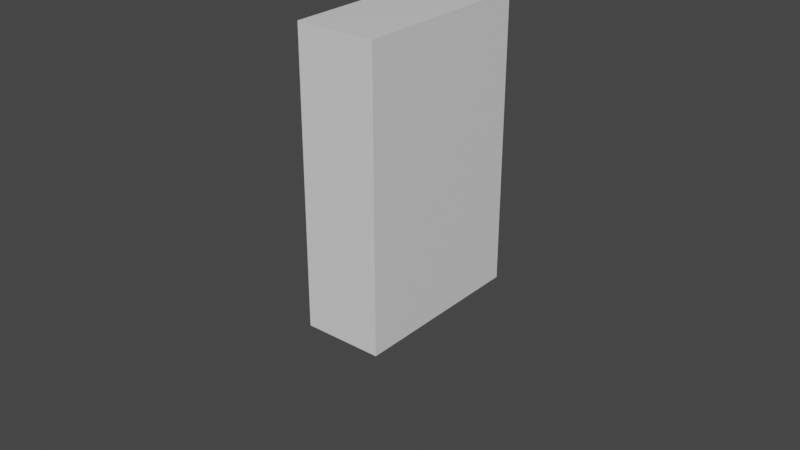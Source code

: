 # Source: cereal_box_new_run.blend  (saved by Blender 2.81.16; exported with 4.5.12 LTS)
import bpy
from mathutils import Matrix  # noqa: F401  (used for matrix-valued properties, if any)

bpy.ops.wm.read_factory_settings(use_empty=True)
scene = bpy.context.scene
scene.name = 'Scene'

# ---- collections
col_collection = bpy.data.collections.new('Collection'); scene.collection.children.link(col_collection)

# ---- materials (node trees are filled in below, after node groups)
mat_playermaterial = bpy.data.materials.new('PlayerMaterial')
mat_playermaterial.alpha_threshold = 0.0
mat_playermaterial.use_transparent_shadow = False
mat_playermaterial.line_color = (0.0, 0.0, 0.0, 1.0)

# ---- material node trees
mat_playermaterial.use_nodes = True; mat_playermaterial.node_tree.nodes.clear()
_N = mat_playermaterial.node_tree.nodes; _L = mat_playermaterial.node_tree.links
n0 = _N.new('ShaderNodeOutputMaterial'); n0.name = 'Material Output'; n0.location = (300, 300)
n1 = _N.new('ShaderNodeBsdfPrincipled'); n1.name = 'Principled BSDF'; n1.location = (10, 300)
n1.distribution = 'GGX'
n1.subsurface_method = 'BURLEY'
n1.inputs[2].default_value = 0.4
n1.inputs[3].default_value = 1.45
n1.inputs[27].default_value = (0.0, 0.0, 0.0, 1.0)
n1.inputs[28].default_value = 1.0
_L.new(n1.outputs[0], n0.inputs[0])
n0.is_active_output = True

# ---- world
world_world = bpy.data.worlds.new('World'); scene.world = world_world
world_world.use_nodes = True; world_world.node_tree.nodes.clear()
_N = world_world.node_tree.nodes; _L = world_world.node_tree.links
n0 = _N.new('ShaderNodeOutputWorld'); n0.name = 'World Output'; n0.location = (300, 300)
n1 = _N.new('ShaderNodeBackground'); n1.name = 'Background'; n1.location = (10, 300)
n1.inputs[0].default_value = (0.05088, 0.05088, 0.05088, 1.0)
_L.new(n1.outputs[0], n0.inputs[0])
n0.is_active_output = True
world_world.color = (0.05088, 0.05088, 0.05088)
world_world.use_sun_shadow = False
world_world.sun_shadow_jitter_overblur = 0.0

# ---- meshes
me_cube_002 = bpy.data.meshes.new('Cube.002')
me_cube_002.from_pydata([(-0.249, -0.5739, -0.904), (-0.249, -0.5739, 0.904), (-0.249, 0.5739, -0.904), (-0.249, 0.5739, 0.904), (0.249, -0.5739, -0.904), (0.249, -0.5739, 0.904), (0.249, 0.5739, -0.904), (0.249, 0.5739, 0.904)], [], [(0, 1, 3, 2), (2, 3, 7, 6), (6, 7, 5, 4), (4, 5, 1, 0), (2, 6, 4, 0), (7, 3, 1, 5)])
_uv = me_cube_002.uv_layers.new(name='UVMap')
_uv.uv.foreach_set('vector', [0.375, 0.0, 0.625, 0.0, 0.625, 0.25, 0.375, 0.25, 0.375, 0.25, 0.625, 0.25, 0.625, 0.5, 0.375, 0.5, 0.375, 0.5, 0.625, 0.5, 0.625, 0.75, 0.375, 0.75, 0.375, 0.75, 0.625, 0.75, 0.625, 1.0, 0.375, 1.0, 0.125, 0.5, 0.375, 0.5, 0.375, 0.75, 0.125, 0.75, 0.625, 0.5, 0.875, 0.5, 0.875, 0.75, 0.625, 0.75])
me_cube_002.materials.append(mat_playermaterial)
me_cube_002.use_remesh_fix_poles = True
me_cube_002.use_remesh_preserve_attributes = False
me_cube_002.use_mirror_vertex_groups = False
me_cube_002.update()
me_cube_003 = bpy.data.meshes.new('Cube.003')
me_cube_003.from_pydata([(-0.0258, -0.0258, -0.5155), (-0.0638, -0.0638, 0.0638), (-0.0258, 0.0258, -0.5155), (-0.0638, 0.0638, 0.0638), (0.0258, -0.0258, -0.5155), (0.0638, -0.0638, 0.0638), (0.0258, 0.0258, -0.5155), (0.0638, 0.0638, 0.0638), (-0.06215, -0.06215, -0.2258), (-0.06215, 0.06215, -0.2258), (0.06215, 0.06215, -0.2258), (0.06215, -0.06215, -0.2258)], [], [(8, 1, 3, 9), (9, 3, 7, 10), (10, 7, 5, 11), (11, 5, 1, 8), (2, 6, 4, 0), (7, 3, 1, 5), (4, 11, 8, 0), (6, 10, 11, 4), (2, 9, 10, 6), (0, 8, 9, 2)])
_uv = me_cube_003.uv_layers.new(name='UVMap')
_uv.uv.foreach_set('vector', [0.5, 0.0, 0.625, 0.0, 0.625, 0.25, 0.5, 0.25, 0.5, 0.25, 0.625, 0.25, 0.625, 0.5, 0.5, 0.5, 0.5, 0.5, 0.625, 0.5, 0.625, 0.75, 0.5, 0.75, 0.5, 0.75, 0.625, 0.75, 0.625, 1.0, 0.5, 1.0, 0.125, 0.5, 0.375, 0.5, 0.375, 0.75, 0.125, 0.75, 0.625, 0.5, 0.875, 0.5, 0.875, 0.75, 0.625, 0.75, 0.375, 0.75, 0.5, 0.75, 0.5, 1.0, 0.375, 1.0, 0.375, 0.5, 0.5, 0.5, 0.5, 0.75, 0.375, 0.75, 0.375, 0.25, 0.5, 0.25, 0.5, 0.5, 0.375, 0.5, 0.375, 0.0, 0.5, 0.0, 0.5, 0.25, 0.375, 0.25])
me_cube_003.materials.append(mat_playermaterial)
me_cube_003.use_remesh_fix_poles = True
me_cube_003.use_remesh_preserve_attributes = False
me_cube_003.use_mirror_vertex_groups = False
me_cube_003.update()
me_cube_004 = bpy.data.meshes.new('Cube.004')
me_cube_004.from_pydata([(-0.03332, -0.03332, -0.3624), (-0.03426, -0.03426, 0.0638), (-0.03332, 0.03332, -0.3624), (-0.03426, 0.03426, 0.0638), (0.03332, -0.03332, -0.3624), (0.03426, -0.03426, 0.0638), (0.03332, 0.03332, -0.3624), (0.03426, 0.03426, 0.0638), (-0.07367, -0.07367, -0.1493), (-0.07367, 0.07367, -0.1493), (0.07367, 0.07367, -0.1493), (0.07367, -0.07367, -0.1493)], [], [(8, 1, 3, 9), (9, 3, 7, 10), (10, 7, 5, 11), (11, 5, 1, 8), (2, 6, 4, 0), (7, 3, 1, 5), (4, 11, 8, 0), (6, 10, 11, 4), (2, 9, 10, 6), (0, 8, 9, 2)])
_uv = me_cube_004.uv_layers.new(name='UVMap')
_uv.uv.foreach_set('vector', [0.5, 0.0, 0.625, 0.0, 0.625, 0.25, 0.5, 0.25, 0.5, 0.25, 0.625, 0.25, 0.625, 0.5, 0.5, 0.5, 0.5, 0.5, 0.625, 0.5, 0.625, 0.75, 0.5, 0.75, 0.5, 0.75, 0.625, 0.75, 0.625, 1.0, 0.5, 1.0, 0.125, 0.5, 0.375, 0.5, 0.375, 0.75, 0.125, 0.75, 0.625, 0.5, 0.875, 0.5, 0.875, 0.75, 0.625, 0.75, 0.375, 0.75, 0.5, 0.75, 0.5, 1.0, 0.375, 1.0, 0.375, 0.5, 0.5, 0.5, 0.5, 0.75, 0.375, 0.75, 0.375, 0.25, 0.5, 0.25, 0.5, 0.5, 0.375, 0.5, 0.375, 0.0, 0.5, 0.0, 0.5, 0.25, 0.375, 0.25])
me_cube_004.materials.append(mat_playermaterial)
me_cube_004.use_remesh_fix_poles = True
me_cube_004.use_remesh_preserve_attributes = False
me_cube_004.use_mirror_vertex_groups = False
me_cube_004.update()
me_cube_005 = bpy.data.meshes.new('Cube.005')
me_cube_005.from_pydata([(-0.0258, -0.0258, -0.5155), (-0.0638, -0.0638, 0.0638), (-0.0258, 0.0258, -0.5155), (-0.0638, 0.0638, 0.0638), (0.0258, -0.0258, -0.5155), (0.0638, -0.0638, 0.0638), (0.0258, 0.0258, -0.5155), (0.0638, 0.0638, 0.0638), (-0.06215, -0.06215, -0.2258), (-0.06215, 0.06215, -0.2258), (0.06215, 0.06215, -0.2258), (0.06215, -0.06215, -0.2258)], [], [(8, 1, 3, 9), (9, 3, 7, 10), (10, 7, 5, 11), (11, 5, 1, 8), (2, 6, 4, 0), (7, 3, 1, 5), (4, 11, 8, 0), (6, 10, 11, 4), (2, 9, 10, 6), (0, 8, 9, 2)])
_uv = me_cube_005.uv_layers.new(name='UVMap')
_uv.uv.foreach_set('vector', [0.5, 0.0, 0.625, 0.0, 0.625, 0.25, 0.5, 0.25, 0.5, 0.25, 0.625, 0.25, 0.625, 0.5, 0.5, 0.5, 0.5, 0.5, 0.625, 0.5, 0.625, 0.75, 0.5, 0.75, 0.5, 0.75, 0.625, 0.75, 0.625, 1.0, 0.5, 1.0, 0.125, 0.5, 0.375, 0.5, 0.375, 0.75, 0.125, 0.75, 0.625, 0.5, 0.875, 0.5, 0.875, 0.75, 0.625, 0.75, 0.375, 0.75, 0.5, 0.75, 0.5, 1.0, 0.375, 1.0, 0.375, 0.5, 0.5, 0.5, 0.5, 0.75, 0.375, 0.75, 0.375, 0.25, 0.5, 0.25, 0.5, 0.5, 0.375, 0.5, 0.375, 0.0, 0.5, 0.0, 0.5, 0.25, 0.375, 0.25])
me_cube_005.materials.append(mat_playermaterial)
me_cube_005.use_remesh_fix_poles = True
me_cube_005.use_remesh_preserve_attributes = False
me_cube_005.use_mirror_vertex_groups = False
me_cube_005.update()
me_cube_006 = bpy.data.meshes.new('Cube.006')
me_cube_006.from_pydata([(-0.03332, -0.03332, -0.3624), (-0.03426, -0.03426, 0.0638), (-0.03332, 0.03332, -0.3624), (-0.03426, 0.03426, 0.0638), (0.03332, -0.03332, -0.3624), (0.03426, -0.03426, 0.0638), (0.03332, 0.03332, -0.3624), (0.03426, 0.03426, 0.0638), (-0.07367, -0.07367, -0.1493), (-0.07367, 0.07367, -0.1493), (0.07367, 0.07367, -0.1493), (0.07367, -0.07367, -0.1493)], [], [(8, 1, 3, 9), (9, 3, 7, 10), (10, 7, 5, 11), (11, 5, 1, 8), (2, 6, 4, 0), (7, 3, 1, 5), (4, 11, 8, 0), (6, 10, 11, 4), (2, 9, 10, 6), (0, 8, 9, 2)])
_uv = me_cube_006.uv_layers.new(name='UVMap')
_uv.uv.foreach_set('vector', [0.5, 0.0, 0.625, 0.0, 0.625, 0.25, 0.5, 0.25, 0.5, 0.25, 0.625, 0.25, 0.625, 0.5, 0.5, 0.5, 0.5, 0.5, 0.625, 0.5, 0.625, 0.75, 0.5, 0.75, 0.5, 0.75, 0.625, 0.75, 0.625, 1.0, 0.5, 1.0, 0.125, 0.5, 0.375, 0.5, 0.375, 0.75, 0.125, 0.75, 0.625, 0.5, 0.875, 0.5, 0.875, 0.75, 0.625, 0.75, 0.375, 0.75, 0.5, 0.75, 0.5, 1.0, 0.375, 1.0, 0.375, 0.5, 0.5, 0.5, 0.5, 0.75, 0.375, 0.75, 0.375, 0.25, 0.5, 0.25, 0.5, 0.5, 0.375, 0.5, 0.375, 0.0, 0.5, 0.0, 0.5, 0.25, 0.375, 0.25])
me_cube_006.materials.append(mat_playermaterial)
me_cube_006.use_remesh_fix_poles = True
me_cube_006.use_remesh_preserve_attributes = False
me_cube_006.use_mirror_vertex_groups = False
me_cube_006.update()
me_cube_007 = bpy.data.meshes.new('Cube.007')
me_cube_007.from_pydata([(-0.07177, -0.07177, -0.02907), (-0.07177, -0.07177, 0.05394), (-0.07177, 0.07177, -0.02907), (-0.07177, 0.07177, 0.05394), (0.2667, -0.07177, -0.02907), (0.2667, -0.07177, 0.02907), (0.2667, 0.07177, -0.02907), (0.2667, 0.07177, 0.02907), (0.1206, 0.1215, -0.02907), (0.1206, 0.1215, 0.05613), (0.1206, -0.1215, -0.02907), (0.1206, -0.1215, 0.05613)], [], [(0, 1, 3, 2), (8, 9, 7, 6), (6, 7, 5, 4), (10, 11, 1, 0), (8, 6, 4, 10), (9, 3, 1, 11), (7, 9, 11, 5), (2, 8, 10, 0), (4, 5, 11, 10), (2, 3, 9, 8)])
_uv = me_cube_007.uv_layers.new(name='UVMap')
_uv.uv.foreach_set('vector', [0.375, 0.0, 0.625, 0.0, 0.625, 0.25, 0.375, 0.25, 0.375, 0.375, 0.625, 0.375, 0.625, 0.5, 0.375, 0.5, 0.375, 0.5, 0.625, 0.5, 0.625, 0.75, 0.375, 0.75, 0.375, 0.875, 0.625, 0.875, 0.625, 1.0, 0.375, 1.0, 0.25, 0.5, 0.375, 0.5, 0.375, 0.75, 0.25, 0.75, 0.75, 0.5, 0.875, 0.5, 0.875, 0.75, 0.75, 0.75, 0.625, 0.5, 0.75, 0.5, 0.75, 0.75, 0.625, 0.75, 0.125, 0.5, 0.25, 0.5, 0.25, 0.75, 0.125, 0.75, 0.375, 0.75, 0.625, 0.75, 0.625, 0.875, 0.375, 0.875, 0.375, 0.25, 0.625, 0.25, 0.625, 0.375, 0.375, 0.375])
me_cube_007.materials.append(mat_playermaterial)
me_cube_007.use_remesh_fix_poles = True
me_cube_007.use_remesh_preserve_attributes = False
me_cube_007.use_mirror_vertex_groups = False
me_cube_007.update()
me_cube_008 = bpy.data.meshes.new('Cube.008')
me_cube_008.from_pydata([(-0.07177, -0.07177, -0.02907), (-0.07177, -0.07177, 0.05394), (-0.07177, 0.07177, -0.02907), (-0.07177, 0.07177, 0.05394), (0.2667, -0.07177, -0.02907), (0.2667, -0.07177, 0.02907), (0.2667, 0.07177, -0.02907), (0.2667, 0.07177, 0.02907), (0.1206, 0.1215, -0.02907), (0.1206, 0.1215, 0.05613), (0.1206, -0.1215, -0.02907), (0.1206, -0.1215, 0.05613)], [], [(0, 1, 3, 2), (8, 9, 7, 6), (6, 7, 5, 4), (10, 11, 1, 0), (8, 6, 4, 10), (9, 3, 1, 11), (7, 9, 11, 5), (2, 8, 10, 0), (4, 5, 11, 10), (2, 3, 9, 8)])
_uv = me_cube_008.uv_layers.new(name='UVMap')
_uv.uv.foreach_set('vector', [0.375, 0.0, 0.625, 0.0, 0.625, 0.25, 0.375, 0.25, 0.375, 0.375, 0.625, 0.375, 0.625, 0.5, 0.375, 0.5, 0.375, 0.5, 0.625, 0.5, 0.625, 0.75, 0.375, 0.75, 0.375, 0.875, 0.625, 0.875, 0.625, 1.0, 0.375, 1.0, 0.25, 0.5, 0.375, 0.5, 0.375, 0.75, 0.25, 0.75, 0.75, 0.5, 0.875, 0.5, 0.875, 0.75, 0.75, 0.75, 0.625, 0.5, 0.75, 0.5, 0.75, 0.75, 0.625, 0.75, 0.125, 0.5, 0.25, 0.5, 0.25, 0.75, 0.125, 0.75, 0.375, 0.75, 0.625, 0.75, 0.625, 0.875, 0.375, 0.875, 0.375, 0.25, 0.625, 0.25, 0.625, 0.375, 0.375, 0.375])
me_cube_008.materials.append(mat_playermaterial)
me_cube_008.use_remesh_fix_poles = True
me_cube_008.use_remesh_preserve_attributes = False
me_cube_008.use_mirror_vertex_groups = False
me_cube_008.update()
me_cube_009 = bpy.data.meshes.new('Cube.009')
me_cube_009.from_pydata([(-0.0258, -0.0258, -0.5155), (-0.0638, -0.0638, 0.0638), (-0.0258, 0.0258, -0.5155), (-0.0638, 0.0638, 0.0638), (0.0258, -0.0258, -0.5155), (0.0638, -0.0638, 0.0638), (0.0258, 0.0258, -0.5155), (0.0638, 0.0638, 0.0638), (-0.06215, -0.06215, -0.2258), (-0.06215, 0.06215, -0.2258), (0.06215, 0.06215, -0.2258), (0.06215, -0.06215, -0.2258)], [], [(8, 1, 3, 9), (9, 3, 7, 10), (10, 7, 5, 11), (11, 5, 1, 8), (2, 6, 4, 0), (7, 3, 1, 5), (4, 11, 8, 0), (6, 10, 11, 4), (2, 9, 10, 6), (0, 8, 9, 2)])
_uv = me_cube_009.uv_layers.new(name='UVMap')
_uv.uv.foreach_set('vector', [0.5, 0.0, 0.625, 0.0, 0.625, 0.25, 0.5, 0.25, 0.5, 0.25, 0.625, 0.25, 0.625, 0.5, 0.5, 0.5, 0.5, 0.5, 0.625, 0.5, 0.625, 0.75, 0.5, 0.75, 0.5, 0.75, 0.625, 0.75, 0.625, 1.0, 0.5, 1.0, 0.125, 0.5, 0.375, 0.5, 0.375, 0.75, 0.125, 0.75, 0.625, 0.5, 0.875, 0.5, 0.875, 0.75, 0.625, 0.75, 0.375, 0.75, 0.5, 0.75, 0.5, 1.0, 0.375, 1.0, 0.375, 0.5, 0.5, 0.5, 0.5, 0.75, 0.375, 0.75, 0.375, 0.25, 0.5, 0.25, 0.5, 0.5, 0.375, 0.5, 0.375, 0.0, 0.5, 0.0, 0.5, 0.25, 0.375, 0.25])
me_cube_009.materials.append(mat_playermaterial)
me_cube_009.use_remesh_fix_poles = True
me_cube_009.use_remesh_preserve_attributes = False
me_cube_009.use_mirror_vertex_groups = False
me_cube_009.update()
me_cube_010 = bpy.data.meshes.new('Cube.010')
me_cube_010.from_pydata([(-0.03332, -0.02593, -0.5123), (-0.03426, -0.03426, 0.0638), (-0.03332, 0.04071, -0.5123), (-0.03426, 0.03426, 0.0638), (0.03332, -0.02593, -0.5123), (0.03426, -0.03426, 0.0638), (0.03332, 0.04071, -0.5123), (0.03426, 0.03426, 0.0638), (-0.07367, -0.06966, -0.2011), (-0.07367, 0.07767, -0.2011), (0.07367, 0.07767, -0.2011), (0.07367, -0.06966, -0.2011)], [], [(8, 1, 3, 9), (9, 3, 7, 10), (10, 7, 5, 11), (11, 5, 1, 8), (2, 6, 4, 0), (7, 3, 1, 5), (4, 11, 8, 0), (6, 10, 11, 4), (2, 9, 10, 6), (0, 8, 9, 2)])
_uv = me_cube_010.uv_layers.new(name='UVMap')
_uv.uv.foreach_set('vector', [0.5, 0.0, 0.625, 0.0, 0.625, 0.25, 0.5, 0.25, 0.5, 0.25, 0.625, 0.25, 0.625, 0.5, 0.5, 0.5, 0.5, 0.5, 0.625, 0.5, 0.625, 0.75, 0.5, 0.75, 0.5, 0.75, 0.625, 0.75, 0.625, 1.0, 0.5, 1.0, 0.125, 0.5, 0.375, 0.5, 0.375, 0.75, 0.125, 0.75, 0.625, 0.5, 0.875, 0.5, 0.875, 0.75, 0.625, 0.75, 0.375, 0.75, 0.5, 0.75, 0.5, 1.0, 0.375, 1.0, 0.375, 0.5, 0.5, 0.5, 0.5, 0.75, 0.375, 0.75, 0.375, 0.25, 0.5, 0.25, 0.5, 0.5, 0.375, 0.5, 0.375, 0.0, 0.5, 0.0, 0.5, 0.25, 0.375, 0.25])
me_cube_010.materials.append(mat_playermaterial)
me_cube_010.use_remesh_fix_poles = True
me_cube_010.use_remesh_preserve_attributes = False
me_cube_010.use_mirror_vertex_groups = False
me_cube_010.update()
me_cube_011 = bpy.data.meshes.new('Cube.011')
me_cube_011.from_pydata([(-0.0258, -0.02829, -0.6083), (-0.0638, -0.0638, 0.0638), (-0.0258, 0.02331, -0.6083), (-0.0638, 0.0638, 0.0638), (0.0258, -0.02829, -0.6083), (0.0638, -0.0638, 0.0638), (0.0258, 0.02331, -0.6083), (0.0638, 0.0638, 0.0638), (-0.06215, -0.06215, -0.2258), (-0.06215, 0.06215, -0.2258), (0.06215, 0.06215, -0.2258), (0.06215, -0.06215, -0.2258)], [], [(8, 1, 3, 9), (9, 3, 7, 10), (10, 7, 5, 11), (11, 5, 1, 8), (2, 6, 4, 0), (7, 3, 1, 5), (4, 11, 8, 0), (6, 10, 11, 4), (2, 9, 10, 6), (0, 8, 9, 2)])
_uv = me_cube_011.uv_layers.new(name='UVMap')
_uv.uv.foreach_set('vector', [0.5, 0.0, 0.625, 0.0, 0.625, 0.25, 0.5, 0.25, 0.5, 0.25, 0.625, 0.25, 0.625, 0.5, 0.5, 0.5, 0.5, 0.5, 0.625, 0.5, 0.625, 0.75, 0.5, 0.75, 0.5, 0.75, 0.625, 0.75, 0.625, 1.0, 0.5, 1.0, 0.125, 0.5, 0.375, 0.5, 0.375, 0.75, 0.125, 0.75, 0.625, 0.5, 0.875, 0.5, 0.875, 0.75, 0.625, 0.75, 0.375, 0.75, 0.5, 0.75, 0.5, 1.0, 0.375, 1.0, 0.375, 0.5, 0.5, 0.5, 0.5, 0.75, 0.375, 0.75, 0.375, 0.25, 0.5, 0.25, 0.5, 0.5, 0.375, 0.5, 0.375, 0.0, 0.5, 0.0, 0.5, 0.25, 0.375, 0.25])
me_cube_011.materials.append(mat_playermaterial)
me_cube_011.use_remesh_fix_poles = True
me_cube_011.use_remesh_preserve_attributes = False
me_cube_011.use_mirror_vertex_groups = False
me_cube_011.update()
me_cube_012 = bpy.data.meshes.new('Cube.012')
me_cube_012.from_pydata([(-0.02374, -0.01322, -0.4205), (-0.03426, -0.03426, 0.0638), (-0.02374, 0.03426, -0.4205), (-0.03426, 0.03426, 0.0638), (0.02374, -0.01322, -0.4205), (0.03426, -0.03426, 0.0638), (0.02374, 0.03426, -0.4205), (0.03426, 0.03426, 0.0638), (-0.07367, -0.07231, -0.1305), (-0.07367, 0.07502, -0.1305), (0.07367, 0.07502, -0.1305), (0.07367, -0.07231, -0.1305)], [], [(8, 1, 3, 9), (9, 3, 7, 10), (10, 7, 5, 11), (11, 5, 1, 8), (2, 6, 4, 0), (7, 3, 1, 5), (4, 11, 8, 0), (6, 10, 11, 4), (2, 9, 10, 6), (0, 8, 9, 2)])
_uv = me_cube_012.uv_layers.new(name='UVMap')
_uv.uv.foreach_set('vector', [0.5, 0.0, 0.625, 0.0, 0.625, 0.25, 0.5, 0.25, 0.5, 0.25, 0.625, 0.25, 0.625, 0.5, 0.5, 0.5, 0.5, 0.5, 0.625, 0.5, 0.625, 0.75, 0.5, 0.75, 0.5, 0.75, 0.625, 0.75, 0.625, 1.0, 0.5, 1.0, 0.125, 0.5, 0.375, 0.5, 0.375, 0.75, 0.125, 0.75, 0.625, 0.5, 0.875, 0.5, 0.875, 0.75, 0.625, 0.75, 0.375, 0.75, 0.5, 0.75, 0.5, 1.0, 0.375, 1.0, 0.375, 0.5, 0.5, 0.5, 0.5, 0.75, 0.375, 0.75, 0.375, 0.25, 0.5, 0.25, 0.5, 0.5, 0.375, 0.5, 0.375, 0.0, 0.5, 0.0, 0.5, 0.25, 0.375, 0.25])
me_cube_012.materials.append(mat_playermaterial)
me_cube_012.use_remesh_fix_poles = True
me_cube_012.use_remesh_preserve_attributes = False
me_cube_012.use_mirror_vertex_groups = False
me_cube_012.update()
arm_armature = bpy.data.armatures.new('Armature')  # bones are not reproduced

# ---- objects
ob_cube_002 = bpy.data.objects.new('Cube.002', me_cube_002)
ob_cerealarmature = bpy.data.objects.new('CerealArmature', arm_armature)
ob_cube = bpy.data.objects.new('Cube', me_cube_003)
ob_cube_001 = bpy.data.objects.new('Cube.001', me_cube_004)
ob_cube_003 = bpy.data.objects.new('Cube.003', me_cube_005)
ob_cube_004 = bpy.data.objects.new('Cube.004', me_cube_006)
ob_cube_005 = bpy.data.objects.new('Cube.005', me_cube_007)
ob_cube_006 = bpy.data.objects.new('Cube.006', me_cube_008)
ob_cube_007 = bpy.data.objects.new('Cube.007', me_cube_009)
ob_cube_008 = bpy.data.objects.new('Cube.008', me_cube_010)
ob_cube_009 = bpy.data.objects.new('Cube.009', me_cube_011)
ob_cube_010 = bpy.data.objects.new('Cube.010', me_cube_012)

# ---- transforms, parenting, visibility, modifiers, constraints
ob_cube_002.parent = ob_cerealarmature
ob_cube_002.matrix_parent_inverse = Matrix(((1.0, -0.0, 0.0, -3.189e-16), (-0.0, 0.0, 1.0, -2.133), (-0.0, -1.0, 0.0, -0.009838), (0.0, 0.0, -0.0, 1.0)))
ob_cube_002.location = (0.0, 0.0, 1.823)
ob_cube_002.lineart.crease_threshold = 0.0
ob_cerealarmature.location = (3.189e-16, 0.003024, 0.009838)
ob_cerealarmature.rotation_euler = (-1.571, -0.0, 0.0)
ob_cerealarmature.lineart.crease_threshold = 0.0
ob_cube.parent = ob_cerealarmature
ob_cube.matrix_parent_inverse = Matrix(((-1.0, 2.058e-06, -3.908e-08, 7.944e-07), (4.206e-08, -0.01898, -0.9998, 0.3973), (-2.041e-06, -0.9998, 0.01898, -0.3966), (0.0, 0.0, -0.0, 1.0)))
ob_cube.location = (2.051e-16, -0.3777, 0.9238)
ob_cube.lineart.crease_threshold = 0.0
ob_cube_001.parent = ob_cerealarmature
ob_cube_001.matrix_parent_inverse = Matrix(((-1.0, 8.257e-06, -6.997e-08, 3.218e-06), (4.188e-08, -0.008474, -1.0, -0.001686), (-8.239e-06, -1.0, 0.008474, -0.3924), (0.0, 0.0, -0.0, 1.0)))
ob_cube_001.location = (7.999e-17, -0.3777, 0.3602)
ob_cube_001.lineart.crease_threshold = 0.0
ob_cube_003.parent = ob_cerealarmature
ob_cube_003.matrix_parent_inverse = Matrix(((1.0, -5.684e-14, -1.421e-14, -6.644e-09), (1.808e-08, -1.028e-21, -1.0, 0.4184), (2.343e-08, 1.0, 2.98e-08, -0.3557), (-0.0, 0.0, -0.0, 1.0)))
ob_cube_003.location = (2.051e-16, 0.3573, 0.9238)
ob_cube_003.lineart.crease_threshold = 0.0
ob_cube_004.parent = ob_cerealarmature
ob_cube_004.matrix_parent_inverse = Matrix(((-1.0, 2.28e-05, -1.869e-07, -8.025e-06), (1.789e-08, -0.008196, -1.0, 0.004527), (-2.282e-05, -1.0, 0.008196, 0.3522), (0.0, -0.0, -0.0, 1.0)))
ob_cube_004.location = (7.999e-17, 0.3573, 0.3602)
ob_cube_004.lineart.crease_threshold = 0.0
ob_cube_005.parent = ob_cerealarmature
ob_cube_005.matrix_parent_inverse = Matrix(((9.095e-13, -1.0, 1.639e-07, -0.3924), (1.0, 2.357e-08, -4.172e-08, -0.4636), (1.776e-13, 4.47e-08, 1.0, -0.00164), (-0.0, 0.0, -0.0, 1.0)))
ob_cube_005.location = (3.935e-19, -0.3916, 0.001772)
ob_cube_005.lineart.crease_threshold = 0.0
ob_cube_006.parent = ob_cerealarmature
ob_cube_006.matrix_parent_inverse = Matrix(((-1.819e-12, -1.0, -7.451e-08, 0.3523), (1.0, 4.184e-08, -1.808e-08, -0.4298), (-1.18e-12, -4.843e-08, 1.0, -0.001639), (-0.0, -0.0, -0.0, 1.0)))
ob_cube_006.location = (3.935e-19, 0.3637, 0.001772)
ob_cube_006.lineart.crease_threshold = 0.0
ob_cube_007.parent = ob_cerealarmature
ob_cube_007.matrix_parent_inverse = Matrix(((-1.0, 6.698e-08, -1.353e-07, 3.354e-07), (-7.835e-08, -0.8962, -0.4436, -0.06409), (-1.898e-07, -0.4436, 0.8962, -2.221), (0.0, 0.0, -0.0, 1.0)))
ob_cube_007.location = (4.607e-16, -0.5955, 2.161)
ob_cube_007.rotation_euler = (-1.179, -2.052e-16, 1.373e-16)
ob_cube_007.lineart.crease_threshold = 0.0
ob_cube_008.parent = ob_cerealarmature
ob_cube_008.matrix_parent_inverse = Matrix(((-1.0, 1.39e-07, -5.899e-08, 2.607e-07), (-3.416e-08, -0.3907, -0.9205, 0.8451), (-2.315e-07, -0.9205, 0.3907, -1.727), (0.0, 0.0, -0.0, 1.0)))
ob_cube_008.location = (4.46e-16, -1.07, 1.923)
ob_cube_008.rotation_euler = (-0.3852, -8.343e-17, 1.627e-17)
ob_cube_008.lineart.crease_threshold = 0.0
ob_cube_009.parent = ob_cerealarmature
ob_cube_009.matrix_parent_inverse = Matrix(((1.0, 1.313e-16, -4.299e-17, -3.035e-16), (7.05e-08, 0.8064, -0.5914, 0.1766), (5.17e-08, 0.5914, 0.8064, -2.137), (-0.0, -0.0, -0.0, 1.0)))
ob_cube_009.location = (2.073e-08, 0.6351, 2.193)
ob_cube_009.rotation_euler = (-0.9139, -8.546e-08, 3.142)
ob_cube_009.lineart.crease_threshold = 0.0
ob_cube_010.parent = ob_cerealarmature
ob_cube_010.matrix_parent_inverse = Matrix(((1.0, 2.109e-07, 1.112e-07, -4.398e-07), (4.078e-08, 0.4665, -0.8845, 0.6193), (-1.611e-07, 0.8845, 0.4665, -1.845), (-0.0, -0.0, -0.0, 1.0)))
ob_cube_010.location = (-2.073e-08, 1.143, 1.771)
ob_cube_010.rotation_euler = (-0.5209, 3.85e-08, 3.142)
ob_cube_010.lineart.crease_threshold = 0.0

# ---- collection membership
col_collection.objects.link(ob_cube_002)
col_collection.objects.link(ob_cerealarmature)
col_collection.objects.link(ob_cube)
col_collection.objects.link(ob_cube_001)
col_collection.objects.link(ob_cube_003)
col_collection.objects.link(ob_cube_004)
col_collection.objects.link(ob_cube_005)
col_collection.objects.link(ob_cube_006)
col_collection.objects.link(ob_cube_007)
col_collection.objects.link(ob_cube_008)
col_collection.objects.link(ob_cube_009)
col_collection.objects.link(ob_cube_010)

# ---- scene / render settings (as saved in the file)
scene.frame_start = 0; scene.frame_end = 39; scene.frame_set(23)
scene.render.engine = 'BLENDER_EEVEE_NEXT'
scene.render.fps = 60
scene.cycles.use_denoising = False
scene.cycles.samples = 128
scene.cycles.sampling_pattern = 'TABULATED_SOBOL'
scene.cycles.use_adaptive_sampling = False
scene.cycles.use_light_tree = False
scene.view_settings.view_transform = 'Filmic'
bpy.context.view_layer.update()

# ---- added for rendering (the .blend has no active camera and no usable light): camera, sun
cam_auto = bpy.data.cameras.new('AutoCamera')
cam_auto.lens = 50.0
cam_auto.sensor_width = 36.0
cam_auto.clip_end = 1000.0
ob_auto_camera = bpy.data.objects.new('AutoCamera', cam_auto)
scene.collection.objects.link(ob_auto_camera)
ob_auto_camera.location = (3.63608, -4.43643, 2.85746)
ob_auto_camera.rotation_euler = (1.09748, -7.21219e-08, 0.694738)
scene.camera = ob_auto_camera
light_auto_sun = bpy.data.lights.new('AutoSun', 'SUN')
light_auto_sun.energy = 3.0
light_auto_sun.angle = 0.0523599
ob_auto_sun = bpy.data.objects.new('AutoSun', light_auto_sun)
scene.collection.objects.link(ob_auto_sun)
ob_auto_sun.rotation_euler = (0.872665, 0.174533, 0.523599)
bpy.context.view_layer.update()
